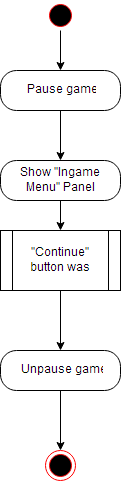

The diagram above was exported from draw.io. Its source (the exported page's mxGraphModel, read from the mxfile embedded in the PNG):
<mxGraphModel dx="1042" dy="545" grid="1" gridSize="10" guides="1" tooltips="1" connect="1" arrows="1" fold="1" page="1" pageScale="1" pageWidth="1169" pageHeight="826" background="#ffffff" math="0" shadow="0">
  <root>
    <mxCell id="0" />
    <mxCell id="1" parent="0" />
    <mxCell id="59" style="edgeStyle=orthogonalEdgeStyle;rounded=0;html=1;exitX=0.5;exitY=1;entryX=0.5;entryY=0;jettySize=auto;orthogonalLoop=1;" edge="1" parent="1" source="41" target="42">
      <mxGeometry relative="1" as="geometry" />
    </mxCell>
    <mxCell id="41" value="" style="ellipse;html=1;shape=startState;fillColor=#000000;strokeColor=#ff0000;" vertex="1" parent="1">
      <mxGeometry x="475" y="80" width="30" height="30" as="geometry" />
    </mxCell>
    <mxCell id="60" style="edgeStyle=orthogonalEdgeStyle;rounded=0;html=1;exitX=0.5;exitY=1;entryX=0.5;entryY=0;jettySize=auto;orthogonalLoop=1;" edge="1" parent="1" source="42" target="58">
      <mxGeometry relative="1" as="geometry" />
    </mxCell>
    <mxCell id="42" value="Pause game" style="rounded=1;whiteSpace=wrap;html=1;arcSize=40;fillColor=#ffffff;strokeColor=#000000;" vertex="1" parent="1">
      <mxGeometry x="430" y="150" width="120" height="40" as="geometry" />
    </mxCell>
    <mxCell id="47" value="&lt;div&gt;&quot;Continue&quot; button was clicked&lt;/div&gt;" style="shape=process;whiteSpace=wrap;html=1;backgroundOutline=1;" vertex="1" parent="1">
      <mxGeometry x="430" y="310" width="120" height="60" as="geometry" />
    </mxCell>
    <mxCell id="51" value="" style="ellipse;html=1;shape=endState;fillColor=#000000;strokeColor=#ff0000;" vertex="1" parent="1">
      <mxGeometry x="475" y="530" width="30" height="30" as="geometry" />
    </mxCell>
    <mxCell id="52" style="edgeStyle=orthogonalEdgeStyle;rounded=0;html=1;jettySize=auto;orthogonalLoop=1;entryX=0.5;entryY=0;" edge="1" parent="1" source="47" target="62">
      <mxGeometry relative="1" as="geometry">
        <mxPoint x="490" y="413" as="targetPoint" />
        <mxPoint x="490" y="290" as="sourcePoint" />
      </mxGeometry>
    </mxCell>
    <mxCell id="61" style="edgeStyle=orthogonalEdgeStyle;rounded=0;html=1;exitX=0.5;exitY=1;jettySize=auto;orthogonalLoop=1;" edge="1" parent="1" source="58" target="47">
      <mxGeometry relative="1" as="geometry" />
    </mxCell>
    <mxCell id="58" value="&lt;div&gt;Show &quot;Ingame Menu&quot; Panel&lt;/div&gt;" style="rounded=1;whiteSpace=wrap;html=1;arcSize=40;fillColor=#ffffff;strokeColor=#000000;" vertex="1" parent="1">
      <mxGeometry x="430" y="240" width="120" height="40" as="geometry" />
    </mxCell>
    <mxCell id="63" style="edgeStyle=orthogonalEdgeStyle;rounded=0;html=1;exitX=0.5;exitY=1;jettySize=auto;orthogonalLoop=1;" edge="1" parent="1" source="62" target="51">
      <mxGeometry relative="1" as="geometry" />
    </mxCell>
    <mxCell id="62" value="Unpause game" style="rounded=1;whiteSpace=wrap;html=1;arcSize=40;fillColor=#ffffff;strokeColor=#000000;" vertex="1" parent="1">
      <mxGeometry x="430" y="430" width="120" height="40" as="geometry" />
    </mxCell>
  </root>
</mxGraphModel>